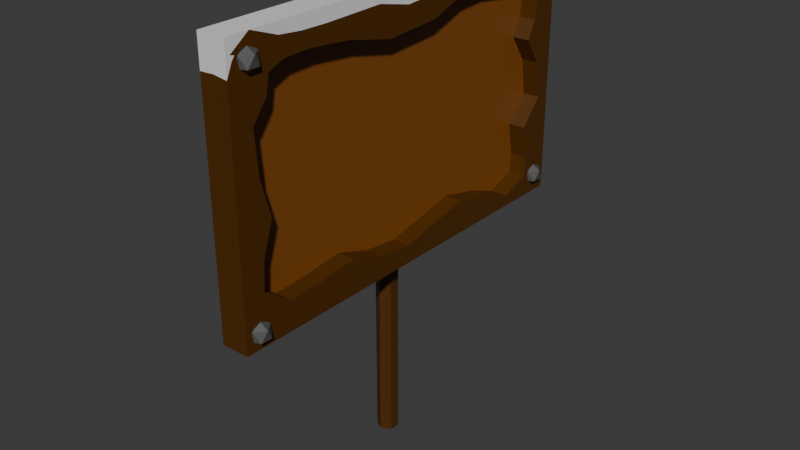 # Source: tabliczkazima.blend  (saved by Blender 4.2.66; exported with 4.5.12 LTS)
import bpy
from mathutils import Matrix  # noqa: F401  (used for matrix-valued properties, if any)

bpy.ops.wm.read_factory_settings(use_empty=True)
scene = bpy.context.scene
scene.name = 'Scene'

# ---- collections
col_collection = bpy.data.collections.new('Collection'); scene.collection.children.link(col_collection)

# ---- materials (node trees are filled in below, after node groups)
mat_material_001 = bpy.data.materials.new('Material.001')
mat_material = bpy.data.materials.new('Material')
mat_material.alpha_threshold = 0.0
mat_material.roughness = 0.5
mat_material.line_color = (0.0, 0.0, 0.0, 1.0)
mat_material_002 = bpy.data.materials.new('Material.002')
mat_material_004 = bpy.data.materials.new('Material.004')
mat_material_003 = bpy.data.materials.new('Material.003')
mat_material_005 = bpy.data.materials.new('Material.005')

# ---- material node trees
mat_material_001.use_nodes = True; mat_material_001.node_tree.nodes.clear()
_N = mat_material_001.node_tree.nodes; _L = mat_material_001.node_tree.links
n0 = _N.new('ShaderNodeBsdfPrincipled'); n0.name = 'Principled BSDF'; n0.location = (10, 300)
n0.inputs[0].default_value = (0.09757, 0.09757, 0.09757, 1.0)
n1 = _N.new('ShaderNodeOutputMaterial'); n1.name = 'Material Output'; n1.location = (300, 300)
_L.new(n0.outputs[0], n1.inputs[0])
n1.is_active_output = True
mat_material.use_nodes = True; mat_material.node_tree.nodes.clear()
_N = mat_material.node_tree.nodes; _L = mat_material.node_tree.links
n0 = _N.new('ShaderNodeOutputMaterial'); n0.name = 'Material Output'; n0.location = (300, 300)
n1 = _N.new('ShaderNodeBsdfPrincipled'); n1.name = 'Principled BSDF'; n1.location = (10, 300)
n1.inputs[0].default_value = (0.08438, 0.02843, 0.0, 1.0)
n1.inputs[3].default_value = 1.45
_L.new(n1.outputs[0], n0.inputs[0])
n0.is_active_output = True
mat_material_002.use_nodes = True; mat_material_002.node_tree.nodes.clear()
_N = mat_material_002.node_tree.nodes; _L = mat_material_002.node_tree.links
n0 = _N.new('ShaderNodeBsdfPrincipled'); n0.name = 'Principled BSDF'; n0.location = (10, 300)
n0.inputs[0].default_value = (0.2232, 0.07036, 0.008023, 1.0)
n1 = _N.new('ShaderNodeOutputMaterial'); n1.name = 'Material Output'; n1.location = (300, 300)
_L.new(n0.outputs[0], n1.inputs[0])
n1.is_active_output = True
mat_material_004.use_nodes = True; mat_material_004.node_tree.nodes.clear()
_N = mat_material_004.node_tree.nodes; _L = mat_material_004.node_tree.links
n0 = _N.new('ShaderNodeBsdfPrincipled'); n0.name = 'Principled BSDF'; n0.location = (10, 300)
n1 = _N.new('ShaderNodeOutputMaterial'); n1.name = 'Material Output'; n1.location = (300, 300)
_L.new(n0.outputs[0], n1.inputs[0])
n1.is_active_output = True
mat_material_003.use_nodes = True; mat_material_003.node_tree.nodes.clear()
_N = mat_material_003.node_tree.nodes; _L = mat_material_003.node_tree.links
n0 = _N.new('ShaderNodeBsdfPrincipled'); n0.name = 'Principled BSDF'; n0.location = (10, 300)
n0.inputs[0].default_value = (0.08438, 0.02843, 0.0, 1.0)
n1 = _N.new('ShaderNodeOutputMaterial'); n1.name = 'Material Output'; n1.location = (300, 300)
_L.new(n0.outputs[0], n1.inputs[0])
n1.is_active_output = True
mat_material_005.use_nodes = True; mat_material_005.node_tree.nodes.clear()
_N = mat_material_005.node_tree.nodes; _L = mat_material_005.node_tree.links
n0 = _N.new('ShaderNodeBsdfPrincipled'); n0.name = 'Principled BSDF'; n0.location = (10, 300)
n1 = _N.new('ShaderNodeOutputMaterial'); n1.name = 'Material Output'; n1.location = (300, 300)
_L.new(n0.outputs[0], n1.inputs[0])
n1.is_active_output = True

# ---- world
world_world = bpy.data.worlds.new('World'); scene.world = world_world
world_world.use_nodes = True; world_world.node_tree.nodes.clear()
_N = world_world.node_tree.nodes; _L = world_world.node_tree.links
n0 = _N.new('ShaderNodeOutputWorld'); n0.name = 'World Output'; n0.location = (300, 300)
n1 = _N.new('ShaderNodeBackground'); n1.name = 'Background'; n1.location = (10, 300)
n1.inputs[0].default_value = (0.05088, 0.05088, 0.05088, 1.0)
_L.new(n1.outputs[0], n0.inputs[0])
n0.is_active_output = True
world_world.color = (0.05088, 0.05088, 0.05088)
world_world.sun_shadow_jitter_overblur = 0.0

# ---- meshes
me_icosphere_003 = bpy.data.meshes.new('Icosphere.003')
me_icosphere_003.from_pydata([(0.0, 0.0, -1.0), (0.7236, -0.5257, -0.4472), (-0.2764, -0.8506, -0.4472), (-0.8944, 0.0, -0.4472), (-0.2764, 0.8506, -0.4472), (0.7236, 0.5257, -0.4472), (0.2764, -0.8506, 0.4472), (-0.7236, -0.5257, 0.4472), (-0.7236, 0.5257, 0.4472), (0.2764, 0.8506, 0.4472), (0.8944, 0.0, 0.4472), (0.0, 0.0, 1.0), (0.0, 0.386, 18.41), (0.7236, -0.1397, 18.96), (-0.2764, -0.4646, 18.96), (-0.8944, 0.386, 18.96), (-0.2764, 1.237, 18.96), (0.7236, 0.9117, 18.96), (0.2764, -0.4646, 19.86), (-0.7236, -0.1397, 19.86), (-0.7236, 0.9117, 19.86), (0.2764, 1.237, 19.86), (0.8944, 0.386, 19.86), (0.0, 0.386, 20.41), (0.0, 33.42, 18.96), (0.7236, 32.89, 19.51), (-0.2764, 32.57, 19.51), (-0.8944, 33.42, 19.51), (-0.2764, 34.27, 19.51), (0.7236, 33.94, 19.51), (0.2764, 32.57, 20.41), (-0.7236, 32.89, 20.41), (-0.7236, 33.94, 20.41), (0.2764, 34.27, 20.41), (0.8944, 33.42, 20.41), (0.0, 33.42, 20.96), (0.0, 33.14, -0.614), (0.7236, 32.61, -0.06122), (-0.2764, 32.29, -0.06122), (-0.8944, 33.14, -0.06122), (-0.2764, 33.99, -0.06122), (0.7236, 33.67, -0.06122), (0.2764, 32.29, 0.8332), (-0.7236, 32.61, 0.8332), (-0.7236, 33.67, 0.8332), (0.2764, 33.99, 0.8332), (0.8944, 33.14, 0.8332), (0.0, 33.14, 1.386), (0.1907, 34.6, 21.22), (0.1907, 34.6, -1.278), (0.1907, -1.377, 21.22), (0.1907, -1.377, -1.278), (-2.218, 34.6, 21.22), (-2.218, 34.6, -1.278), (-2.218, -1.377, 21.22), (-2.218, -1.377, -1.278), (0.1907, 1.773, 16.64), (0.1907, 2.04, 18.15), (0.1907, 3.472, 18.7), (0.1907, 5.78, 18.77), (0.1907, 9.508, 18.39), (0.1907, 13.82, 17.42), (0.1907, 18.77, 17.71), (0.1907, 22.03, 18.82), (0.1907, 24.61, 18.99), (0.1907, 27.37, 18.59), (0.1907, 31.33, 18.19), (0.1907, 32.4, 17.04), (0.1907, 32.17, 14.57), (0.1907, 31.31, 13.03), (0.1907, 32.86, 10.72), (0.1907, 33.36, 7.511), (0.1907, 31.32, 5.292), (0.1907, 31.89, 2.304), (0.1907, 31.67, 0.673), (0.1907, 29.1, -0.3088), (0.1907, 25.92, 0.8544), (0.1907, 22.5, 1.658), (0.1907, 18.97, 0.8901), (0.1907, 15.84, 0.285), (0.1907, 12.74, 0.6208), (0.1907, 9.499, 1.737), (0.1907, 5.975, 1.371), (0.1907, 2.99, 1.22), (0.1907, 0.5501, 2.957), (0.1907, 0.7116, 5.405), (0.1907, 1.624, 8.213), (0.1907, 0.7526, 11.27), (0.1907, 0.4768, 14.95), (-1.329, 1.773, 16.64), (-1.329, 2.04, 18.15), (-1.329, 3.472, 18.7), (-1.329, 5.78, 18.77), (-1.329, 9.508, 18.39), (-1.329, 13.82, 17.42), (-1.329, 18.77, 17.71), (-1.329, 22.03, 18.82), (-1.329, 24.61, 18.99), (-1.329, 27.37, 18.59), (-1.329, 31.33, 18.19), (-1.329, 32.4, 17.04), (-1.329, 32.17, 14.57), (-1.329, 31.31, 13.03), (-1.329, 32.86, 10.72), (-1.329, 33.36, 7.511), (-1.329, 31.32, 5.292), (-1.329, 31.89, 2.304), (-1.329, 31.67, 0.673), (-1.329, 29.1, -0.3088), (-1.329, 25.92, 0.8544), (-1.329, 22.5, 1.658), (-1.329, 18.97, 0.8901), (-1.329, 15.84, 0.285), (-1.329, 12.74, 0.6208), (-1.329, 9.499, 1.737), (-1.329, 5.975, 1.371), (-1.329, 2.99, 1.22), (-1.329, 0.5501, 2.957), (-1.329, 0.7116, 5.405), (-1.329, 1.624, 8.213), (-1.329, 0.7526, 11.27), (-1.329, 0.4768, 14.95), (-2.218, 34.6, 20.53), (0.1907, 34.6, 20.35), (0.1907, -0.9019, 19.61), (0.1907, -1.029, 20.04), (0.2276, 32.72, 20.51), (0.1907, 0.6432, 21.22), (0.1907, -1.377, 18.53), (-2.218, -1.377, 18.62), (0.6314, 33.42, 20.57), (-1.148, 34.6, 19.42), (-1.03, -1.377, 18.68), (0.1907, 3.063, 20.32), (0.1907, 5.065, 20.11), (0.1907, 7.392, 20.06), (0.1907, 12.74, 20.15), (0.1907, 15.82, 19.45), (0.1907, 20.65, 19.74), (0.1907, 23.93, 20.47), (0.1907, 27.26, 20.21), (0.1907, 31.01, 20.45), (0.1907, -0.6487, 19.94), (0.1907, -0.8394, 19.98), (-2.218, 32.2, 19.16), (-2.218, 28.74, 19.22), (-2.218, 25.98, 19.72), (-2.218, 21.6, 19.52), (-2.218, 18.1, 18.11), (-2.218, 13.37, 17.99), (-2.218, 10.75, 19.15), (-2.218, 8.103, 19.77), (-2.218, 4.842, 19.58), (-2.218, 1.411, 19.11), (0.4612, 33.18, 20.57)], [], [(0, 1, 2), (1, 0, 5), (0, 2, 3), (0, 3, 4), (0, 4, 5), (1, 5, 10), (2, 1, 6), (3, 2, 7), (4, 3, 8), (5, 4, 9), (1, 10, 6), (2, 6, 7), (3, 7, 8), (4, 8, 9), (5, 9, 10), (6, 10, 11), (7, 6, 11), (8, 7, 11), (9, 8, 11), (10, 9, 11), (12, 13, 14), (13, 12, 17), (12, 14, 15), (12, 15, 16), (12, 16, 17), (13, 17, 22), (14, 13, 18), (15, 14, 19), (16, 15, 20), (17, 16, 21), (13, 22, 18), (14, 18, 19), (15, 19, 20), (16, 20, 21), (17, 21, 22), (18, 22, 23), (19, 18, 23), (20, 19, 23), (21, 20, 23), (22, 21, 23), (24, 25, 26), (25, 24, 29), (24, 26, 27), (24, 27, 28), (24, 28, 29), (25, 29, 34), (26, 25, 30), (27, 26, 31), (28, 27, 32), (29, 28, 33), (25, 34, 30), (26, 30, 31), (27, 31, 32), (28, 32, 33), (29, 33, 34), (30, 34, 130, 154, 126), (31, 30, 126, 35), (32, 31, 35), (33, 32, 35), (34, 33, 130), (36, 37, 38), (37, 36, 41), (36, 38, 39), (36, 39, 40), (36, 40, 41), (37, 41, 46), (38, 37, 42), (39, 38, 43), (40, 39, 44), (41, 40, 45), (37, 46, 42), (38, 42, 43), (39, 43, 44), (40, 44, 45), (41, 45, 46), (42, 46, 47), (43, 42, 47), (44, 43, 47), (45, 44, 47), (46, 45, 47), (48, 52, 54, 50, 127), (51, 128, 132, 129, 55), (55, 129, 153, 152, 151, 150, 149, 148, 147, 146, 145, 144, 122, 53), (53, 49, 51, 55), (49, 71, 72, 73, 74, 75, 76, 77, 78, 79, 80, 81, 82, 83, 84, 85, 86, 87, 88, 124, 128, 51), (53, 122, 131, 123, 49), (50, 125, 127), (75, 74, 107, 108), (103, 102, 101, 100, 99, 98, 97, 96, 95, 94, 93, 92, 91, 90, 89, 121, 120, 119, 118, 117, 116, 115, 114, 113, 112, 111, 110, 109, 108, 107, 106, 105, 104), (62, 61, 94, 95), (56, 88, 121, 89), (76, 75, 108, 109), (63, 62, 95, 96), (77, 76, 109, 110), (64, 63, 96, 97), (78, 77, 110, 111), (65, 64, 97, 98), (79, 78, 111, 112), (66, 65, 98, 99), (80, 79, 112, 113), (67, 66, 99, 100), (81, 80, 113, 114), (68, 67, 100, 101), (82, 81, 114, 115), (69, 68, 101, 102), (83, 82, 115, 116), (70, 69, 102, 103), (57, 56, 89, 90), (84, 83, 116, 117), (71, 70, 103, 104), (58, 57, 90, 91), (85, 84, 117, 118), (72, 71, 104, 105), (59, 58, 91, 92), (86, 85, 118, 119), (73, 72, 105, 106), (60, 59, 92, 93), (87, 86, 119, 120), (74, 73, 106, 107), (61, 60, 93, 94), (88, 87, 120, 121), (123, 131, 122, 52, 48), (129, 132, 128, 50, 54), (127, 125, 143, 142, 124, 88, 56, 57, 58, 59, 60, 61, 62, 63, 64, 65, 66, 67, 68, 69, 70, 71, 49, 123, 141, 140, 139, 138, 137, 136, 135, 134, 133), (133, 134, 135, 136, 137, 138, 139, 140, 141, 123, 48, 127), (124, 142, 143, 125), (130, 33, 35), (122, 144, 145, 146, 147, 148, 149, 150, 151, 152, 153, 129, 54, 52), (126, 154, 130, 35), (128, 124, 125, 50)])
me_icosphere_003.polygons.foreach_set('material_index', [0, 0, 0, 0, 0, 0, 0, 0, 0, 0, 0, 0, 0, 0, 0, 0, 0, 0, 0, 0, 0, 0, 0, 0, 0, 0, 0, 0, 0, 0, 0, 0, 0, 0, 0, 0, 0, 0, 0, 0, 0, 0, 0, 0, 0, 0, 0, 0, 0, 0, 0, 0, 0, 0, 0, 0, 0, 0, 0, 0, 0, 0, 0, 0, 0, 0, 0, 0, 0, 0, 0, 0, 0, 0, 0, 0, 0, 0, 0, 0, 3, 1, 1, 1, 1, 1, 3, 1, 2, 1, 1, 1, 1, 1, 1, 1, 1, 1, 1, 1, 1, 1, 1, 1, 1, 1, 1, 1, 1, 1, 1, 1, 1, 1, 1, 1, 1, 1, 1, 1, 1, 3, 3, 1, 3, 3, 0, 3, 0, 3])
_uv = me_icosphere_003.uv_layers.new(name='UVMap')
_uv.uv.foreach_set('vector', [0.1818, 0.0, 0.2727, 0.1575, 0.09091, 0.1575, 0.2727, 0.1575, 0.3636, 0.0, 0.4545, 0.1575, 0.9091, 0.0, 1.0, 0.1575, 0.8182, 0.1575, 0.7273, 0.0, 0.8182, 0.1575, 0.6364, 0.1575, 0.5455, 0.0, 0.6364, 0.1575, 0.4545, 0.1575, 0.2727, 0.1575, 0.4545, 0.1575, 0.3636, 0.3149, 0.09091, 0.1575, 0.2727, 0.1575, 0.1818, 0.3149, 0.8182, 0.1575, 1.0, 0.1575, 0.9091, 0.3149, 0.6364, 0.1575, 0.8182, 0.1575, 0.7273, 0.3149, 0.4545, 0.1575, 0.6364, 0.1575, 0.5455, 0.3149, 0.2727, 0.1575, 0.3636, 0.3149, 0.1818, 0.3149, 0.09091, 0.1575, 0.1818, 0.3149, 0.0, 0.3149, 0.8182, 0.1575, 0.9091, 0.3149, 0.7273, 0.3149, 0.6364, 0.1575, 0.7273, 0.3149, 0.5455, 0.3149, 0.4545, 0.1575, 0.5455, 0.3149, 0.3636, 0.3149, 0.1818, 0.3149, 0.3636, 0.3149, 0.2727, 0.4724, 0.0, 0.3149, 0.1818, 0.3149, 0.09091, 0.4724, 0.7273, 0.3149, 0.9091, 0.3149, 0.8182, 0.4724, 0.5455, 0.3149, 0.7273, 0.3149, 0.6364, 0.4724, 0.3636, 0.3149, 0.5455, 0.3149, 0.4545, 0.4724, 0.1818, 0.0, 0.2727, 0.1575, 0.09091, 0.1575, 0.2727, 0.1575, 0.3636, 0.0, 0.4545, 0.1575, 0.9091, 0.0, 1.0, 0.1575, 0.8182, 0.1575, 0.7273, 0.0, 0.8182, 0.1575, 0.6364, 0.1575, 0.5455, 0.0, 0.6364, 0.1575, 0.4545, 0.1575, 0.2727, 0.1575, 0.4545, 0.1575, 0.3636, 0.3149, 0.09091, 0.1575, 0.2727, 0.1575, 0.1818, 0.3149, 0.8182, 0.1575, 1.0, 0.1575, 0.9091, 0.3149, 0.6364, 0.1575, 0.8182, 0.1575, 0.7273, 0.3149, 0.4545, 0.1575, 0.6364, 0.1575, 0.5455, 0.3149, 0.2727, 0.1575, 0.3636, 0.3149, 0.1818, 0.3149, 0.09091, 0.1575, 0.1818, 0.3149, 0.0, 0.3149, 0.8182, 0.1575, 0.9091, 0.3149, 0.7273, 0.3149, 0.6364, 0.1575, 0.7273, 0.3149, 0.5455, 0.3149, 0.4545, 0.1575, 0.5455, 0.3149, 0.3636, 0.3149, 0.1818, 0.3149, 0.3636, 0.3149, 0.2727, 0.4724, 0.0, 0.3149, 0.1818, 0.3149, 0.09091, 0.4724, 0.7273, 0.3149, 0.9091, 0.3149, 0.8182, 0.4724, 0.5455, 0.3149, 0.7273, 0.3149, 0.6364, 0.4724, 0.3636, 0.3149, 0.5455, 0.3149, 0.4545, 0.4724, 0.1818, 0.0, 0.2727, 0.1575, 0.09091, 0.1575, 0.2727, 0.1575, 0.3636, 0.0, 0.4545, 0.1575, 0.9091, 0.0, 1.0, 0.1575, 0.8182, 0.1575, 0.7273, 0.0, 0.8182, 0.1575, 0.6364, 0.1575, 0.5455, 0.0, 0.6364, 0.1575, 0.4545, 0.1575, 0.2727, 0.1575, 0.4545, 0.1575, 0.3636, 0.3149, 0.09091, 0.1575, 0.2727, 0.1575, 0.1818, 0.3149, 0.8182, 0.1575, 1.0, 0.1575, 0.9091, 0.3149, 0.6364, 0.1575, 0.8182, 0.1575, 0.7273, 0.3149, 0.4545, 0.1575, 0.6364, 0.1575, 0.5455, 0.3149, 0.2727, 0.1575, 0.3636, 0.3149, 0.1818, 0.3149, 0.09091, 0.1575, 0.1818, 0.3149, 0.0, 0.3149, 0.8182, 0.1575, 0.9091, 0.3149, 0.7273, 0.3149, 0.6364, 0.1575, 0.7273, 0.3149, 0.5455, 0.3149, 0.4545, 0.1575, 0.5455, 0.3149, 0.3636, 0.3149, 0.1818, 0.3149, 0.3636, 0.3149, 0.3369, 0.3612, 0.2865, 0.3609, 0.1979, 0.3427, 0.0, 0.3149, 0.1818, 0.3149, 0.1658, 0.3427, 0.09091, 0.4724, 0.7273, 0.3149, 0.9091, 0.3149, 0.8182, 0.4724, 0.5455, 0.3149, 0.7273, 0.3149, 0.6364, 0.4724, 0.3636, 0.3149, 0.5455, 0.3149, 0.3904, 0.3612, 0.1818, 0.0, 0.2727, 0.1575, 0.09091, 0.1575, 0.2727, 0.1575, 0.3636, 0.0, 0.4545, 0.1575, 0.9091, 0.0, 1.0, 0.1575, 0.8182, 0.1575, 0.7273, 0.0, 0.8182, 0.1575, 0.6364, 0.1575, 0.5455, 0.0, 0.6364, 0.1575, 0.4545, 0.1575, 0.2727, 0.1575, 0.4545, 0.1575, 0.3636, 0.3149, 0.09091, 0.1575, 0.2727, 0.1575, 0.1818, 0.3149, 0.8182, 0.1575, 1.0, 0.1575, 0.9091, 0.3149, 0.6364, 0.1575, 0.8182, 0.1575, 0.7273, 0.3149, 0.4545, 0.1575, 0.6364, 0.1575, 0.5455, 0.3149, 0.2727, 0.1575, 0.3636, 0.3149, 0.1818, 0.3149, 0.09091, 0.1575, 0.1818, 0.3149, 0.0, 0.3149, 0.8182, 0.1575, 0.9091, 0.3149, 0.7273, 0.3149, 0.6364, 0.1575, 0.7273, 0.3149, 0.5455, 0.3149, 0.4545, 0.1575, 0.5455, 0.3149, 0.3636, 0.3149, 0.1818, 0.3149, 0.3636, 0.3149, 0.2727, 0.4724, 0.0, 0.3149, 0.1818, 0.3149, 0.09091, 0.4724, 0.7273, 0.3149, 0.9091, 0.3149, 0.8182, 0.4724, 0.5455, 0.3149, 0.7273, 0.3149, 0.6364, 0.4724, 0.3636, 0.3149, 0.5455, 0.3149, 0.4545, 0.4724, 0.625, 0.5, 0.875, 0.5, 0.875, 0.75, 0.625, 0.75, 0.625, 0.736, 0.375, 0.75, 0.5951, 0.75, 0.5967, 0.8767, 0.5961, 1.0, 0.375, 1.0, 0.375, 0.0, 0.5961, 0.0, 0.6015, 0.01938, 0.6067, 0.04322, 0.6089, 0.06588, 0.6019, 0.08427, 0.5891, 0.1025, 0.5904, 0.1354, 0.6061, 0.1597, 0.6083, 0.1902, 0.6028, 0.2093, 0.6021, 0.2333, 0.6174, 0.25, 0.375, 0.25, 0.125, 0.5, 0.375, 0.5, 0.375, 0.75, 0.125, 0.75, 0.375, 0.5, 0.4727, 0.5086, 0.448, 0.5228, 0.4148, 0.5188, 0.3967, 0.5203, 0.3858, 0.5382, 0.3987, 0.5603, 0.4076, 0.5841, 0.3991, 0.6086, 0.3924, 0.6304, 0.3961, 0.6519, 0.4085, 0.6744, 0.4044, 0.6989, 0.4028, 0.7196, 0.4221, 0.7366, 0.4493, 0.7355, 0.4805, 0.7291, 0.5144, 0.7352, 0.5553, 0.7371, 0.6071, 0.7467, 0.5951, 0.75, 0.375, 0.75, 0.375, 0.25, 0.6174, 0.25, 0.6049, 0.361, 0.6153, 0.5, 0.375, 0.5, 0.625, 0.75, 0.6119, 0.7476, 0.625, 0.736, 0.3858, 0.5382, 0.3967, 0.5203, 0.3967, 0.5203, 0.3858, 0.5382, 0.5084, 0.512, 0.534, 0.5228, 0.551, 0.5169, 0.5786, 0.5153, 0.5913, 0.5227, 0.5958, 0.5502, 0.6002, 0.5694, 0.5983, 0.5873, 0.586, 0.6099, 0.5828, 0.6444, 0.5935, 0.6744, 0.5977, 0.7003, 0.597, 0.7163, 0.5909, 0.7263, 0.574, 0.7281, 0.5553, 0.7371, 0.5144, 0.7352, 0.4805, 0.7291, 0.4493, 0.7355, 0.4221, 0.7366, 0.4028, 0.7196, 0.4044, 0.6989, 0.4085, 0.6744, 0.3961, 0.6519, 0.3924, 0.6304, 0.3991, 0.6086, 0.4076, 0.5841, 0.3987, 0.5603, 0.3858, 0.5382, 0.3967, 0.5203, 0.4148, 0.5188, 0.448, 0.5228, 0.4727, 0.5086, 0.586, 0.6099, 0.5828, 0.6444, 0.5828, 0.6444, 0.586, 0.6099, 0.574, 0.7281, 0.5553, 0.7371, 0.5553, 0.7371, 0.574, 0.7281, 0.3987, 0.5603, 0.3858, 0.5382, 0.3858, 0.5382, 0.3987, 0.5603, 0.5983, 0.5873, 0.586, 0.6099, 0.586, 0.6099, 0.5983, 0.5873, 0.4076, 0.5841, 0.3987, 0.5603, 0.3987, 0.5603, 0.4076, 0.5841, 0.6002, 0.5694, 0.5983, 0.5873, 0.5983, 0.5873, 0.6002, 0.5694, 0.3991, 0.6086, 0.4076, 0.5841, 0.4076, 0.5841, 0.3991, 0.6086, 0.5958, 0.5502, 0.6002, 0.5694, 0.6002, 0.5694, 0.5958, 0.5502, 0.3924, 0.6304, 0.3991, 0.6086, 0.3991, 0.6086, 0.3924, 0.6304, 0.5913, 0.5227, 0.5958, 0.5502, 0.5958, 0.5502, 0.5913, 0.5227, 0.3961, 0.6519, 0.3924, 0.6304, 0.3924, 0.6304, 0.3961, 0.6519, 0.5786, 0.5153, 0.5913, 0.5227, 0.5913, 0.5227, 0.5786, 0.5153, 0.4085, 0.6744, 0.3961, 0.6519, 0.3961, 0.6519, 0.4085, 0.6744, 0.551, 0.5169, 0.5786, 0.5153, 0.5786, 0.5153, 0.551, 0.5169, 0.4044, 0.6989, 0.4085, 0.6744, 0.4085, 0.6744, 0.4044, 0.6989, 0.534, 0.5228, 0.551, 0.5169, 0.551, 0.5169, 0.534, 0.5228, 0.4028, 0.7196, 0.4044, 0.6989, 0.4044, 0.6989, 0.4028, 0.7196, 0.5084, 0.512, 0.534, 0.5228, 0.534, 0.5228, 0.5084, 0.512, 0.5909, 0.7263, 0.574, 0.7281, 0.574, 0.7281, 0.5909, 0.7263, 0.4221, 0.7366, 0.4028, 0.7196, 0.4028, 0.7196, 0.4221, 0.7366, 0.4727, 0.5086, 0.5084, 0.512, 0.5084, 0.512, 0.4727, 0.5086, 0.597, 0.7163, 0.5909, 0.7263, 0.5909, 0.7263, 0.597, 0.7163, 0.4493, 0.7355, 0.4221, 0.7366, 0.4221, 0.7366, 0.4493, 0.7355, 0.448, 0.5228, 0.4727, 0.5086, 0.4727, 0.5086, 0.448, 0.5228, 0.5977, 0.7003, 0.597, 0.7163, 0.597, 0.7163, 0.5977, 0.7003, 0.4805, 0.7291, 0.4493, 0.7355, 0.4493, 0.7355, 0.4805, 0.7291, 0.4148, 0.5188, 0.448, 0.5228, 0.448, 0.5228, 0.4148, 0.5188, 0.5935, 0.6744, 0.5977, 0.7003, 0.5977, 0.7003, 0.5935, 0.6744, 0.5144, 0.7352, 0.4805, 0.7291, 0.4805, 0.7291, 0.5144, 0.7352, 0.3967, 0.5203, 0.4148, 0.5188, 0.4148, 0.5188, 0.3967, 0.5203, 0.5828, 0.6444, 0.5935, 0.6744, 0.5935, 0.6744, 0.5828, 0.6444, 0.5553, 0.7371, 0.5144, 0.7352, 0.5144, 0.7352, 0.5553, 0.7371, 0.6153, 0.5, 0.6049, 0.361, 0.6174, 0.25, 0.625, 0.25, 0.625, 0.5, 0.5961, 1.0, 0.5967, 0.8767, 0.5951, 0.75, 0.625, 0.75, 0.625, 1.0, 0.625, 0.736, 0.6119, 0.7476, 0.6112, 0.7463, 0.6107, 0.7449, 0.6071, 0.7467, 0.5553, 0.7371, 0.574, 0.7281, 0.5909, 0.7263, 0.597, 0.7163, 0.5977, 0.7003, 0.5935, 0.6744, 0.5828, 0.6444, 0.586, 0.6099, 0.5983, 0.5873, 0.6002, 0.5694, 0.5958, 0.5502, 0.5913, 0.5227, 0.5786, 0.5153, 0.551, 0.5169, 0.534, 0.5228, 0.5084, 0.512, 0.4727, 0.5086, 0.375, 0.5, 0.6153, 0.5, 0.6164, 0.5249, 0.6138, 0.551, 0.6167, 0.5741, 0.6085, 0.5969, 0.6053, 0.6305, 0.613, 0.6519, 0.6121, 0.6891, 0.6126, 0.7052, 0.615, 0.7191, 0.615, 0.7191, 0.6126, 0.7052, 0.6121, 0.6891, 0.613, 0.6519, 0.6053, 0.6305, 0.6085, 0.5969, 0.6167, 0.5741, 0.6138, 0.551, 0.6164, 0.5249, 0.6153, 0.5, 0.625, 0.5, 0.625, 0.736, 0.6071, 0.7467, 0.6107, 0.7449, 0.6112, 0.7463, 0.6119, 0.7476, 0.3904, 0.3612, 0.5455, 0.3149, 0.4545, 0.4724, 0.6174, 0.25, 0.6021, 0.2333, 0.6028, 0.2093, 0.6083, 0.1902, 0.6061, 0.1597, 0.5904, 0.1354, 0.5891, 0.1025, 0.6019, 0.08427, 0.6089, 0.06588, 0.6067, 0.04322, 0.6015, 0.01938, 0.5961, 0.0, 0.625, 0.0, 0.625, 0.25, 0.1979, 0.3427, 0.2865, 0.3609, 0.3369, 0.3612, 0.2727, 0.4724, 0.5951, 0.75, 0.6071, 0.7467, 0.6119, 0.7476, 0.625, 0.75])
me_icosphere_003.materials.append(mat_material_001)
me_icosphere_003.materials.append(mat_material)
me_icosphere_003.materials.append(mat_material_002)
me_icosphere_003.materials.append(mat_material_004)
me_icosphere_003.update()
me_cylinder = bpy.data.meshes.new('Cylinder')
me_cylinder.from_pydata([(0.0, 1.0, -1.0), (0.0, 1.0, 1.0), (0.866, 0.5, -1.0), (0.866, 0.5, 1.0), (0.866, -0.5, -1.0), (0.866, -0.5, 1.0), (0.0, -1.0, -1.0), (0.0, -1.0, 1.0), (-0.866, -0.5, -1.0), (-0.866, -0.5, 1.0), (-0.866, 0.5, -1.0), (-0.866, 0.5, 1.0)], [], [(0, 1, 3, 2), (2, 3, 5, 4), (4, 5, 7, 6), (6, 7, 9, 8), (3, 1, 11, 9, 7, 5), (8, 9, 11, 10), (10, 11, 1, 0), (0, 2, 4, 6, 8, 10)])
me_cylinder.polygons.foreach_set('material_index', [0, 0, 0, 0, 1, 0, 0, 0])
_uv = me_cylinder.uv_layers.new(name='UVMap')
_uv.uv.foreach_set('vector', [1.0, 0.5, 1.0, 1.0, 0.8333, 1.0, 0.8333, 0.5, 0.8333, 0.5, 0.8333, 1.0, 0.6667, 1.0, 0.6667, 0.5, 0.6667, 0.5, 0.6667, 1.0, 0.5, 1.0, 0.5, 0.5, 0.5, 0.5, 0.5, 1.0, 0.3333, 1.0, 0.3333, 0.5, 0.4578, 0.37, 0.25, 0.49, 0.04215, 0.37, 0.04215, 0.13, 0.25, 0.01, 0.4578, 0.13, 0.3333, 0.5, 0.3333, 1.0, 0.1667, 1.0, 0.1667, 0.5, 0.1667, 0.5, 0.1667, 1.0, -8.941e-08, 1.0, -8.941e-08, 0.5, 0.75, 0.49, 0.9578, 0.37, 0.9578, 0.13, 0.75, 0.01, 0.5422, 0.13, 0.5422, 0.37])
me_cylinder.materials.append(mat_material_003)
me_cylinder.materials.append(mat_material_005)
me_cylinder.update()

# ---- objects
ob_icosphere_003 = bpy.data.objects.new('Icosphere.003', me_icosphere_003)
ob_cylinder = bpy.data.objects.new('Cylinder', me_cylinder)

# ---- transforms, parenting, visibility, modifiers, constraints
ob_icosphere_003.location = (-0.02298, -2.035, 2.162)
ob_icosphere_003.scale = (0.1203, 0.1203, 0.1203)
ob_cylinder.location = (-0.3478, -0.03626, 1.781)
ob_cylinder.scale = (0.1122, 0.1122, 1.869)

# ---- collection membership
col_collection.objects.link(ob_icosphere_003)
col_collection.objects.link(ob_cylinder)

# ---- scene / render settings (as saved in the file)
scene.frame_start = 1; scene.frame_end = 250; scene.frame_set(1)
scene.render.engine = 'BLENDER_EEVEE_NEXT'
bpy.context.view_layer.update()

# ---- added for rendering (the .blend has no active camera and no usable light): camera, sun
cam_auto = bpy.data.cameras.new('AutoCamera')
cam_auto.lens = 50.0
cam_auto.sensor_width = 36.0
cam_auto.clip_end = 1000.0
ob_auto_camera = bpy.data.objects.new('AutoCamera', cam_auto)
scene.collection.objects.link(ob_auto_camera)
ob_auto_camera.location = (5.82213, -7.23907, 7.11611)
ob_auto_camera.rotation_euler = (1.09748, -7.21219e-08, 0.694738)
scene.camera = ob_auto_camera
light_auto_sun = bpy.data.lights.new('AutoSun', 'SUN')
light_auto_sun.energy = 3.0
light_auto_sun.angle = 0.0523599
ob_auto_sun = bpy.data.objects.new('AutoSun', light_auto_sun)
scene.collection.objects.link(ob_auto_sun)
ob_auto_sun.rotation_euler = (0.872665, 0.174533, 0.523599)
bpy.context.view_layer.update()
